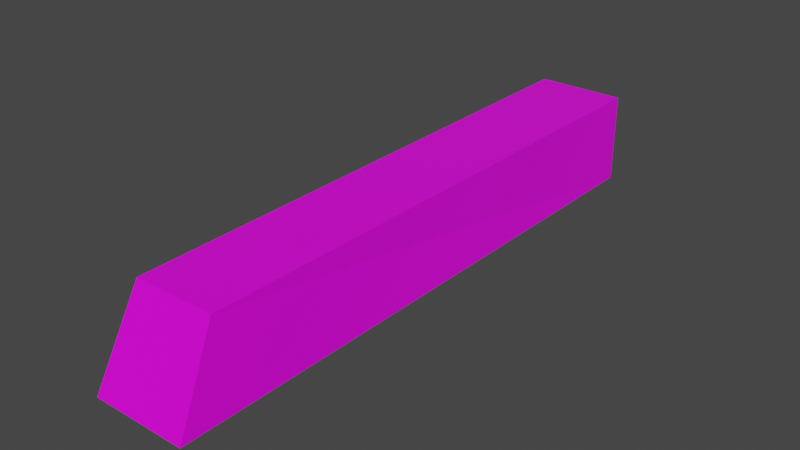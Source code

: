 # Source: chip2.blend  (saved by Blender 3.2.14; exported with 4.5.12 LTS)
import bpy
from mathutils import Matrix  # noqa: F401  (used for matrix-valued properties, if any)

bpy.ops.wm.read_factory_settings(use_empty=True)
scene = bpy.context.scene
scene.name = 'Scene'

# ---- collections
col_collection = bpy.data.collections.new('Collection'); scene.collection.children.link(col_collection)

# ---- images (referenced by path relative to the original .blend; pixels are not part of the script)
import os
ASSET_DIR = os.environ.get("B2B_ASSET_DIR", "")  # directory of the original .blend (textures are referenced by path, not embedded)
HERE = os.path.dirname(os.path.abspath(__file__))  # packed textures are extracted next to this script under _unpacked/

def load_image(name, relpath, width, height, colorspace="sRGB"):
    """Load a texture the original file referenced (path relative to the .blend, or extracted next to this script)."""
    p = next((c for c in (os.path.join(HERE, relpath), os.path.join(ASSET_DIR, relpath)) if relpath and os.path.exists(c)), "")
    if p:
        img = bpy.data.images.load(p, check_existing=True)
        img.name = name
    else:  # same state as the original file: an image datablock whose file is absent (Cycles renders it pink)
        img = bpy.data.images.new(name, width, height)
        img.source = "FILE"
        img.filepath = "//" + (relpath or name)
    img.colorspace_settings.name = colorspace
    return img
img_chip_bake = load_image('chip_bake', 'chip_bake.png', 1024, 1024, 'sRGB')

# ---- materials (node trees are filled in below, after node groups)
mat_material = bpy.data.materials.new('Material')
mat_material.alpha_threshold = 0.0
mat_material.line_color = (0.0, 0.0, 0.0, 1.0)

# ---- material node trees
mat_material.use_nodes = True; mat_material.node_tree.nodes.clear()
_N = mat_material.node_tree.nodes; _L = mat_material.node_tree.links
n0 = _N.new('ShaderNodeOutputMaterial'); n0.name = 'Material Output'; n0.location = (300, 300)
n1 = _N.new('ShaderNodeBsdfPrincipled'); n1.name = 'Principled BSDF'; n1.location = (10, 300)
n1.distribution = 'GGX'
n1.subsurface_method = 'RANDOM_WALK_SKIN'
n1.inputs[2].default_value = 0.4
n1.inputs[3].default_value = 1.45
n1.inputs[27].default_value = (0.0, 0.0, 0.0, 1.0)
n1.inputs[28].default_value = 1.0
n2 = _N.new('ShaderNodeTexImage'); n2.name = 'Image Texture'; n2.location = (-353, 189)
n2.image = img_chip_bake
_L.new(n1.outputs[0], n0.inputs[0])
_L.new(n2.outputs[0], n1.inputs[0])
n0.is_active_output = True

# ---- world
world_world = bpy.data.worlds.new('World'); scene.world = world_world
world_world.use_nodes = True; world_world.node_tree.nodes.clear()
_N = world_world.node_tree.nodes; _L = world_world.node_tree.links
n0 = _N.new('ShaderNodeOutputWorld'); n0.name = 'World Output'; n0.location = (300, 300)
n1 = _N.new('ShaderNodeBackground'); n1.name = 'Background'; n1.location = (10, 300)
n1.inputs[0].default_value = (0.05088, 0.05088, 0.05088, 1.0)
_L.new(n1.outputs[0], n0.inputs[0])
n0.is_active_output = True
world_world.color = (0.05088, 0.05088, 0.05088)
world_world.use_sun_shadow = False
world_world.sun_shadow_jitter_overblur = 0.0

# ---- meshes
me_cube = bpy.data.meshes.new('Cube')
me_cube.from_pydata([(0.8521, 1.0, 0.8521), (0.8521, 1.0, -0.8521), (0.7702, -0.8541, 0.8218), (0.8959, -1.0, -0.8218), (-0.8521, 1.0, 0.8521), (-0.8521, 1.0, -0.8521), (-0.7702, -0.8541, 0.8218), (-0.8959, -1.0, -0.8218)], [], [(0, 4, 6, 2), (3, 2, 6, 7), (7, 6, 4, 5), (5, 1, 3, 7), (1, 0, 2, 3), (5, 4, 0, 1)])
_uv = me_cube.uv_layers.new(name='UVMap')
_uv.uv.foreach_set('vector', [0.3278, 0.7414, 0.0, 0.7414, 0.01575, 0.3847, 0.312, 0.3847, 0.6722, 0.0, 0.9896, 0.02418, 0.9896, 0.3205, 0.6722, 0.3446, 0.35, 0.0, 0.6668, 0.02782, 0.6722, 0.3846, 0.3446, 0.3846, 0.008423, 0.0, 0.3362, 0.0, 0.3446, 0.3847, 0.0, 0.3847, 0.6722, 0.7692, 0.3446, 0.7692, 0.35, 0.4124, 0.6668, 0.3846, 1.0, 0.3446, 1.0, 0.6724, 0.6722, 0.6724, 0.6722, 0.3446])
me_cube.materials.append(mat_material)
me_cube.use_mirror_vertex_groups = False
me_cube.update()

# ---- objects
ob_cube = bpy.data.objects.new('Cube', me_cube)

# ---- transforms, parenting, visibility, modifiers, constraints
ob_cube.location = (0.0, 0.0, 0.0)
ob_cube.scale = (0.15, 0.8445, 0.15)
ob_cube.lock_rotations_4d = False
ob_cube.empty_display_type = 'ARROWS'
ob_cube.lineart.crease_threshold = 0.0

# ---- collection membership
col_collection.objects.link(ob_cube)

# ---- scene / render settings (as saved in the file)
scene.frame_start = 1; scene.frame_end = 250; scene.frame_set(1)
scene.render.engine = 'CYCLES'
scene.cycles.sampling_pattern = 'TABULATED_SOBOL'
scene.cycles.use_light_tree = False
scene.cycles.bake_type = 'DIFFUSE'
scene.view_settings.view_transform = 'Filmic'
bpy.context.view_layer.update()

# ---- added for rendering (the .blend has no active camera and no usable light): camera, sun
cam_auto = bpy.data.cameras.new('AutoCamera')
cam_auto.lens = 50.0
cam_auto.sensor_width = 36.0
cam_auto.clip_end = 1000.0
ob_auto_camera = bpy.data.objects.new('AutoCamera', cam_auto)
scene.collection.objects.link(ob_auto_camera)
ob_auto_camera.location = (1.59989, -1.91987, 1.27991)
ob_auto_camera.rotation_euler = (1.09748, -7.21219e-08, 0.694738)
scene.camera = ob_auto_camera
light_auto_sun = bpy.data.lights.new('AutoSun', 'SUN')
light_auto_sun.energy = 3.0
light_auto_sun.angle = 0.0523599
ob_auto_sun = bpy.data.objects.new('AutoSun', light_auto_sun)
scene.collection.objects.link(ob_auto_sun)
ob_auto_sun.rotation_euler = (0.872665, 0.174533, 0.523599)
bpy.context.view_layer.update()
